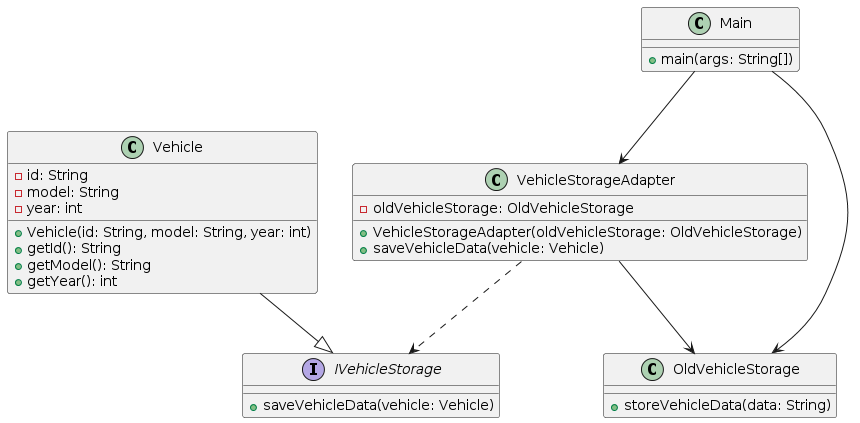

The diagram above was rendered by PlantUML. Its source (embedded in the PNG):
@startuml
class Vehicle {
    - id: String
    - model: String
    - year: int

    + Vehicle(id: String, model: String, year: int)
    + getId(): String
    + getModel(): String
    + getYear(): int
}

interface IVehicleStorage {
    + saveVehicleData(vehicle: Vehicle)
}

class VehicleStorageAdapter {
    - oldVehicleStorage: OldVehicleStorage

    + VehicleStorageAdapter(oldVehicleStorage: OldVehicleStorage)
    + saveVehicleData(vehicle: Vehicle)
}

class OldVehicleStorage {
    + storeVehicleData(data: String)
}

class Main {
    + main(args: String[])
}

Vehicle --|> IVehicleStorage
VehicleStorageAdapter ..> IVehicleStorage
VehicleStorageAdapter --> OldVehicleStorage
Main --> VehicleStorageAdapter
Main --> OldVehicleStorage
@enduml